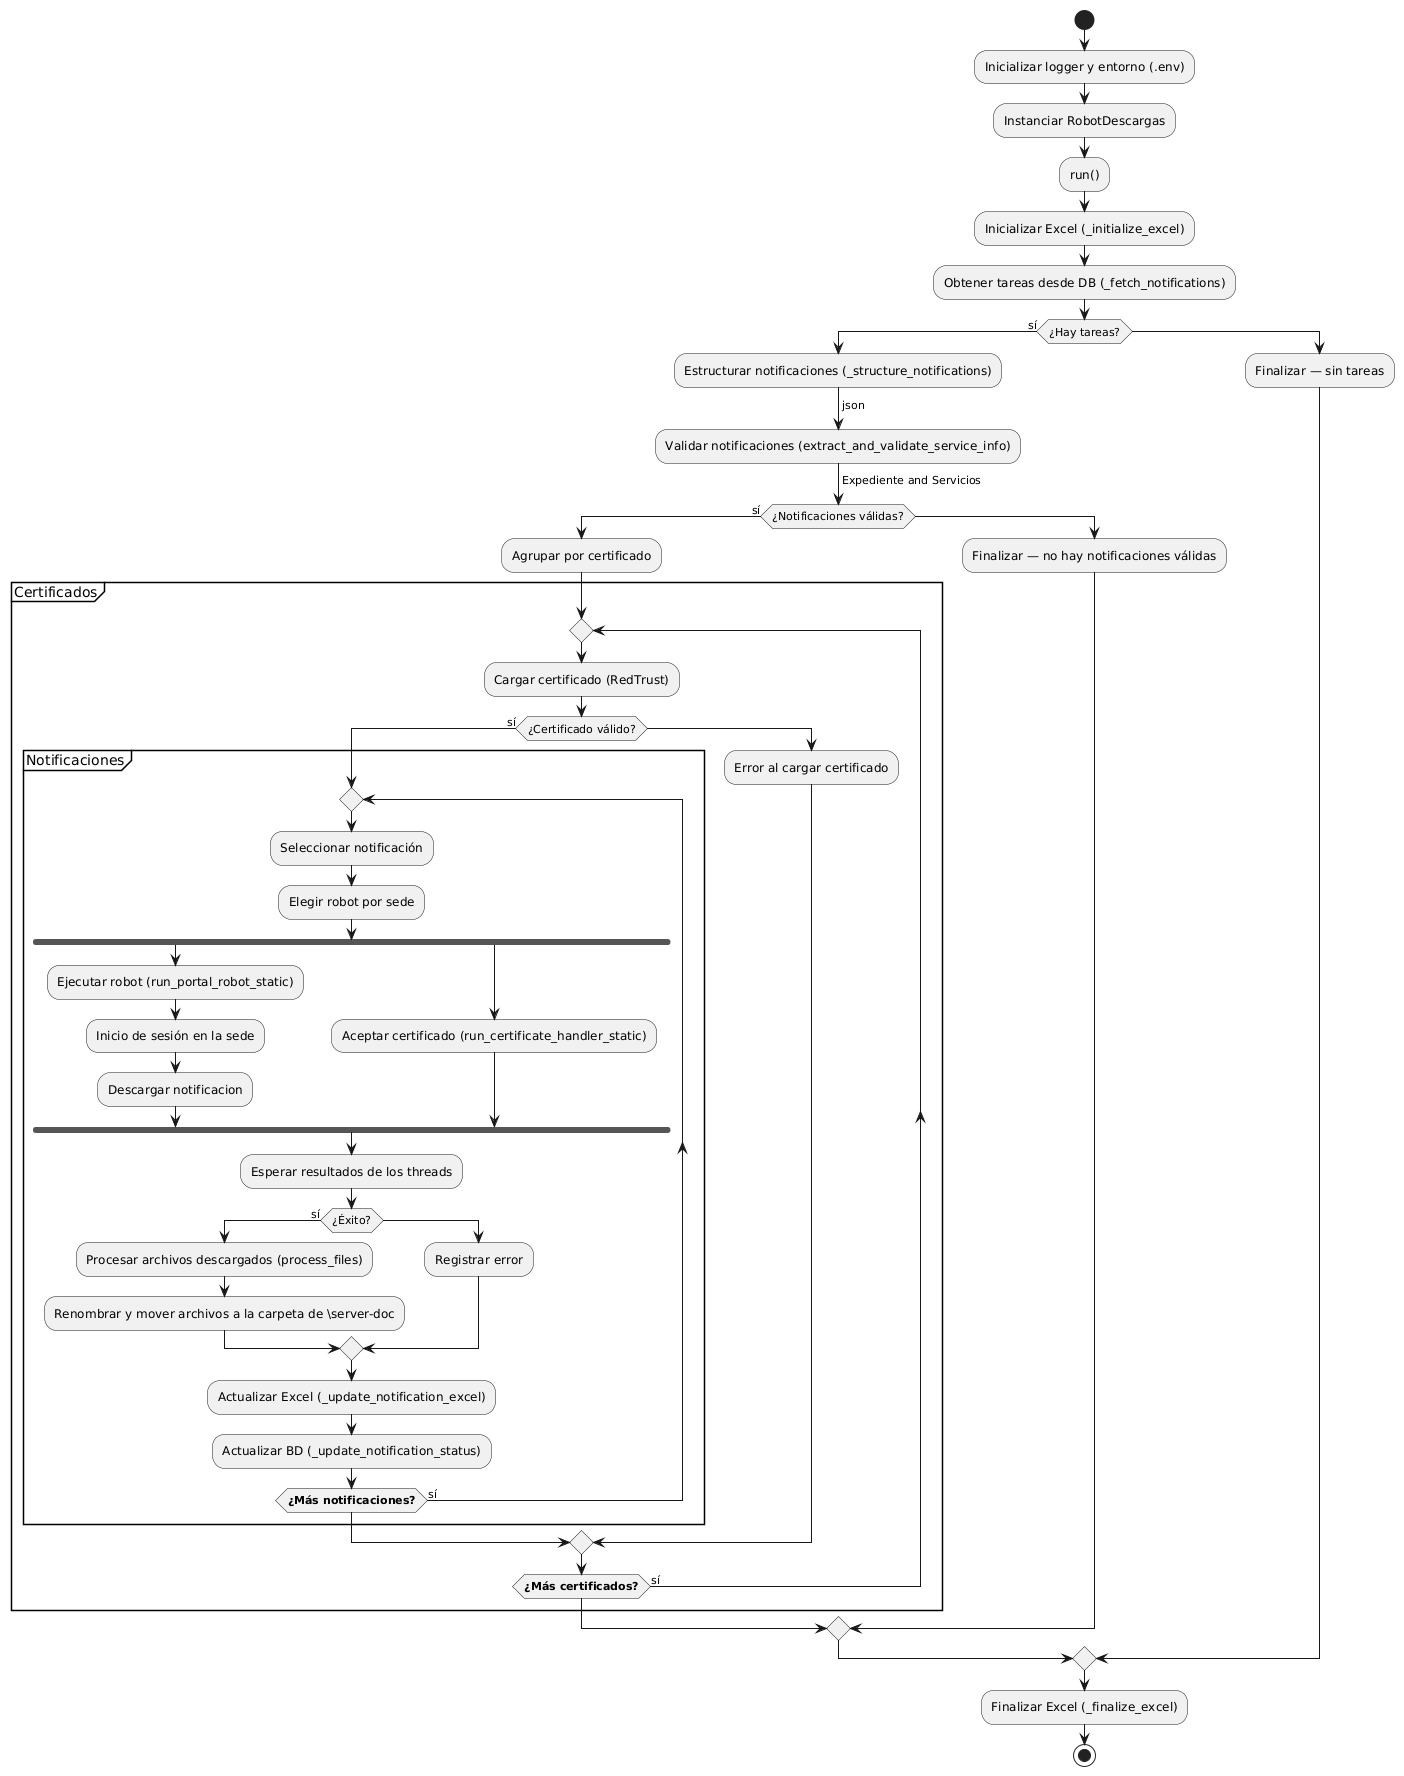

The diagram above was rendered by PlantUML. Its source (embedded in the PNG):
@startuml
start

:Inicializar logger y entorno (.env);
:Instanciar RobotDescargas;
:run();

:Inicializar Excel (_initialize_excel);
:Obtener tareas desde DB (_fetch_notifications);

if (¿Hay tareas?) then (sí)
    :Estructurar notificaciones (_structure_notifications);
    -> json;
    :Validar notificaciones (extract_and_validate_service_info);
    -> Expediente and Servicios;
    if (¿Notificaciones válidas?) then (sí)
        :Agrupar por certificado;
        
        partition Certificados {
            repeat
            :Cargar certificado (RedTrust);

            if (¿Certificado válido?) then (sí)
                partition Notificaciones {
                    repeat
                    :Seleccionar notificación;
                    :Elegir robot por sede;

                    fork
                        :Ejecutar robot (run_portal_robot_static);
                        :Inicio de sesión en la sede;
                        :Descargar notificacion;
                    fork again
                        :Aceptar certificado (run_certificate_handler_static);
                    end fork

                    :Esperar resultados de los threads;

                    if (¿Éxito?) then (sí)
                        :Procesar archivos descargados (process_files);
                        :Renombrar y mover archivos a la carpeta de \\server-doc;
                    else
                        :Registrar error;
                    endif

                    :Actualizar Excel (_update_notification_excel);
                    :Actualizar BD (_update_notification_status);

                    repeatwhile (<b>¿Más notificaciones?) is (sí)
                }
            else
                :Error al cargar certificado;
            endif

            repeatwhile (<b>¿Más certificados?) is (sí)
        }
    else
        :Finalizar — no hay notificaciones válidas;
    endif
else
    :Finalizar — sin tareas;
endif

:Finalizar Excel (_finalize_excel);
stop
@enduml